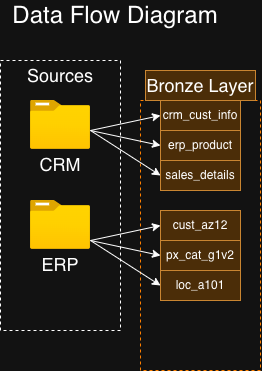

The diagram above was exported from draw.io. Its source (the exported page's mxGraphModel, read from the mxfile embedded in the PNG):
<mxGraphModel dx="672" dy="604" grid="1" gridSize="10" guides="1" tooltips="1" connect="1" arrows="1" fold="1" page="1" pageScale="1" pageWidth="850" pageHeight="1100" math="0" shadow="0">
  <root>
    <mxCell id="0" />
    <mxCell id="1" parent="0" />
    <mxCell id="YXMrBJcCCnmy5OHPnyBs-1" parent="1" style="text;html=1;whiteSpace=wrap;strokeColor=none;fillColor=none;align=center;verticalAlign=middle;rounded=0;fontSize=24;" value="Data Flow Diagram" vertex="1">
      <mxGeometry height="30" width="210" x="40" y="30" as="geometry" />
    </mxCell>
    <mxCell id="YXMrBJcCCnmy5OHPnyBs-2" parent="1" style="rounded=0;whiteSpace=wrap;html=1;fillColor=none;dashed=1;" value="" vertex="1">
      <mxGeometry height="270" width="120" x="30" y="90" as="geometry" />
    </mxCell>
    <mxCell id="YXMrBJcCCnmy5OHPnyBs-3" parent="1" style="text;html=1;whiteSpace=wrap;strokeColor=none;fillColor=none;align=center;verticalAlign=middle;rounded=0;fontSize=18;" value="Sources" vertex="1">
      <mxGeometry height="30" width="60" x="60" y="90" as="geometry" />
    </mxCell>
    <mxCell id="YXMrBJcCCnmy5OHPnyBs-5" parent="1" style="image;aspect=fixed;html=1;points=[];align=center;fontSize=12;image=img/lib/azure2/general/Folder_Blank.svg;" value="" vertex="1">
      <mxGeometry height="48.7" width="60" x="60" y="130" as="geometry" />
    </mxCell>
    <mxCell id="YXMrBJcCCnmy5OHPnyBs-6" parent="1" style="image;aspect=fixed;html=1;points=[];align=center;fontSize=12;image=img/lib/azure2/general/Folder_Blank.svg;" value="" vertex="1">
      <mxGeometry height="48.7" width="60" x="60" y="230" as="geometry" />
    </mxCell>
    <mxCell id="YXMrBJcCCnmy5OHPnyBs-7" parent="1" style="text;html=1;whiteSpace=wrap;strokeColor=none;fillColor=none;align=center;verticalAlign=middle;rounded=0;fontSize=18;" value="CRM" vertex="1">
      <mxGeometry height="30" width="60" x="60" y="178.7" as="geometry" />
    </mxCell>
    <mxCell id="YXMrBJcCCnmy5OHPnyBs-8" parent="1" style="text;html=1;whiteSpace=wrap;strokeColor=none;fillColor=none;align=center;verticalAlign=middle;rounded=0;fontSize=18;" value="ERP" vertex="1">
      <mxGeometry height="30" width="60" x="60" y="278.7" as="geometry" />
    </mxCell>
    <mxCell id="YXMrBJcCCnmy5OHPnyBs-9" parent="1" style="rounded=0;whiteSpace=wrap;html=1;fillColor=none;dashed=1;strokeColor=light-dark(#000000,#FF8000);" value="" vertex="1">
      <mxGeometry height="270" width="120" x="170" y="130" as="geometry" />
    </mxCell>
    <mxCell id="YXMrBJcCCnmy5OHPnyBs-10" parent="1" style="text;html=1;whiteSpace=wrap;strokeColor=#b46504;fillColor=#fad7ac;align=center;verticalAlign=middle;rounded=0;fontSize=18;" value="Bronze Layer" vertex="1">
      <mxGeometry height="30" width="110" x="175" y="100" as="geometry" />
    </mxCell>
    <mxCell id="YXMrBJcCCnmy5OHPnyBs-12" parent="1" style="text;html=1;whiteSpace=wrap;strokeColor=#b46504;fillColor=#fad7ac;align=center;verticalAlign=middle;rounded=0;" value="crm_cust_info" vertex="1">
      <mxGeometry height="30" width="80" x="190" y="130" as="geometry" />
    </mxCell>
    <mxCell id="YXMrBJcCCnmy5OHPnyBs-13" parent="1" style="text;html=1;whiteSpace=wrap;strokeColor=#b46504;fillColor=#fad7ac;align=center;verticalAlign=middle;rounded=0;" value="erp_product" vertex="1">
      <mxGeometry height="30" width="80" x="190" y="160" as="geometry" />
    </mxCell>
    <mxCell id="YXMrBJcCCnmy5OHPnyBs-14" parent="1" style="text;html=1;whiteSpace=wrap;strokeColor=#b46504;fillColor=#fad7ac;align=center;verticalAlign=middle;rounded=0;" value="sales_details" vertex="1">
      <mxGeometry height="30" width="80" x="190" y="190" as="geometry" />
    </mxCell>
    <mxCell id="YXMrBJcCCnmy5OHPnyBs-15" edge="1" parent="1" style="endArrow=classic;html=1;rounded=0;entryX=0;entryY=0.5;entryDx=0;entryDy=0;startArrow=none;startFill=0;" target="YXMrBJcCCnmy5OHPnyBs-12" value="">
      <mxGeometry height="50" relative="1" width="50" as="geometry">
        <mxPoint x="120" y="160" as="sourcePoint" />
        <mxPoint x="170" y="110" as="targetPoint" />
      </mxGeometry>
    </mxCell>
    <mxCell id="YXMrBJcCCnmy5OHPnyBs-16" edge="1" parent="1" style="endArrow=classic;html=1;rounded=0;entryX=0;entryY=0.5;entryDx=0;entryDy=0;" target="YXMrBJcCCnmy5OHPnyBs-13" value="">
      <mxGeometry height="50" relative="1" width="50" as="geometry">
        <mxPoint x="120" y="160" as="sourcePoint" />
        <mxPoint x="170" y="110" as="targetPoint" />
      </mxGeometry>
    </mxCell>
    <mxCell id="YXMrBJcCCnmy5OHPnyBs-17" edge="1" parent="1" style="endArrow=classic;html=1;rounded=0;entryX=0;entryY=0.5;entryDx=0;entryDy=0;" target="YXMrBJcCCnmy5OHPnyBs-14" value="">
      <mxGeometry height="50" relative="1" width="50" as="geometry">
        <mxPoint x="120" y="160" as="sourcePoint" />
        <mxPoint x="170" y="110" as="targetPoint" />
      </mxGeometry>
    </mxCell>
    <mxCell id="YXMrBJcCCnmy5OHPnyBs-18" parent="1" style="text;html=1;whiteSpace=wrap;strokeColor=#b46504;fillColor=#fad7ac;align=center;verticalAlign=middle;rounded=0;" value="cust_az12" vertex="1">
      <mxGeometry height="30" width="80" x="190" y="240" as="geometry" />
    </mxCell>
    <mxCell id="YXMrBJcCCnmy5OHPnyBs-19" parent="1" style="text;html=1;whiteSpace=wrap;strokeColor=#b46504;fillColor=#fad7ac;align=center;verticalAlign=middle;rounded=0;" value="px_cat_g1v2" vertex="1">
      <mxGeometry height="30" width="80" x="190" y="270" as="geometry" />
    </mxCell>
    <mxCell id="YXMrBJcCCnmy5OHPnyBs-20" parent="1" style="text;html=1;whiteSpace=wrap;strokeColor=#b46504;fillColor=#fad7ac;align=center;verticalAlign=middle;rounded=0;" value="loc_a101" vertex="1">
      <mxGeometry height="30" width="80" x="190" y="300" as="geometry" />
    </mxCell>
    <mxCell id="YXMrBJcCCnmy5OHPnyBs-21" edge="1" parent="1" style="endArrow=classic;html=1;rounded=0;entryX=0;entryY=0.5;entryDx=0;entryDy=0;startArrow=none;startFill=0;" target="YXMrBJcCCnmy5OHPnyBs-18" value="">
      <mxGeometry height="50" relative="1" width="50" as="geometry">
        <mxPoint x="120" y="270" as="sourcePoint" />
        <mxPoint x="170" y="220" as="targetPoint" />
      </mxGeometry>
    </mxCell>
    <mxCell id="YXMrBJcCCnmy5OHPnyBs-22" edge="1" parent="1" style="endArrow=classic;html=1;rounded=0;entryX=0;entryY=0.5;entryDx=0;entryDy=0;" target="YXMrBJcCCnmy5OHPnyBs-19" value="">
      <mxGeometry height="50" relative="1" width="50" as="geometry">
        <mxPoint x="120" y="270" as="sourcePoint" />
        <mxPoint x="170" y="220" as="targetPoint" />
      </mxGeometry>
    </mxCell>
    <mxCell id="YXMrBJcCCnmy5OHPnyBs-23" edge="1" parent="1" style="endArrow=classic;html=1;rounded=0;entryX=0;entryY=0.5;entryDx=0;entryDy=0;" target="YXMrBJcCCnmy5OHPnyBs-20" value="">
      <mxGeometry height="50" relative="1" width="50" as="geometry">
        <mxPoint x="120" y="270" as="sourcePoint" />
        <mxPoint x="170" y="220" as="targetPoint" />
      </mxGeometry>
    </mxCell>
  </root>
</mxGraphModel>